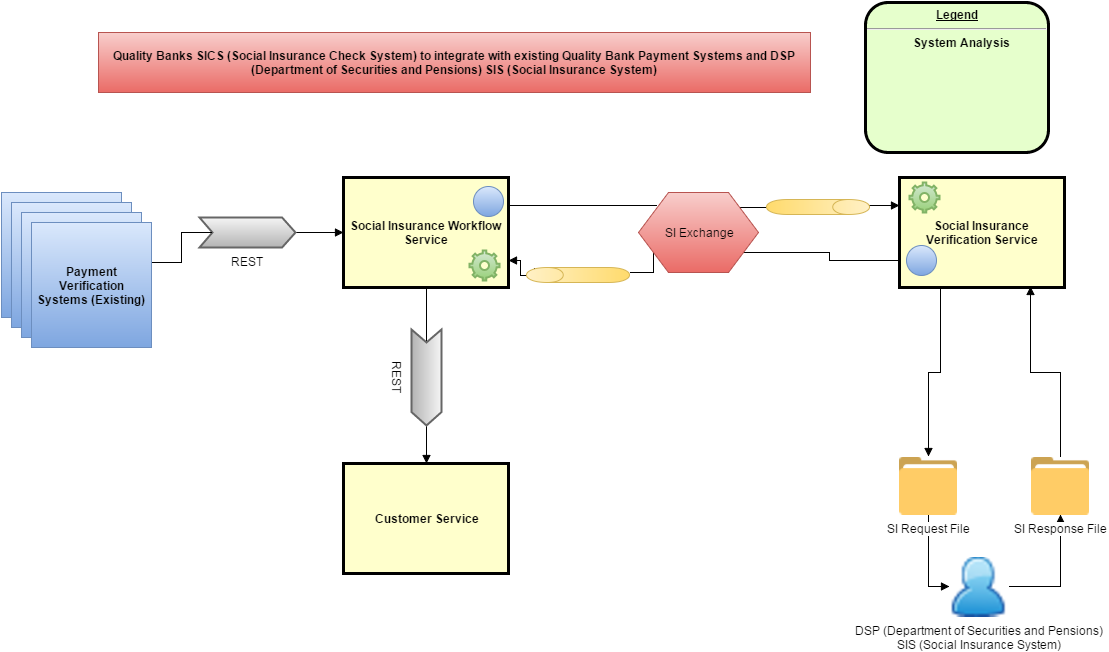

The diagram above was exported from draw.io. Its source (the exported page's mxGraphModel, read from the mxfile embedded in the PNG):
<mxGraphModel dx="1514" dy="1040" grid="1" gridSize="10" guides="1" tooltips="1" connect="1" arrows="1" fold="1" page="0" pageScale="1" pageWidth="826" pageHeight="1169" background="#ffffff" math="0">
  <root>
    <mxCell id="0" style=";html=1;" />
    <mxCell id="1" style=";html=1;" parent="0" />
    <mxCell id="136" style="edgeStyle=orthogonalEdgeStyle;rounded=0;html=1;exitX=0.5;exitY=1;entryX=0.13;entryY=0.5;entryPerimeter=0;endArrow=none;endFill=0;jettySize=auto;orthogonalLoop=1;" parent="1" source="4" target="135" edge="1">
      <mxGeometry relative="1" as="geometry" />
    </mxCell>
    <mxCell id="149" style="edgeStyle=orthogonalEdgeStyle;rounded=0;html=1;exitX=1;exitY=0.75;entryX=0.904;entryY=0.082;endArrow=none;endFill=0;jettySize=auto;orthogonalLoop=1;startArrow=block;startFill=1;entryPerimeter=0;" parent="1" source="4" target="141" edge="1">
      <mxGeometry relative="1" as="geometry">
        <Array as="points">
          <mxPoint x="160" y="88" />
          <mxPoint x="160" y="103" />
          <mxPoint x="174" y="103" />
        </Array>
      </mxGeometry>
    </mxCell>
    <mxCell id="163" style="edgeStyle=orthogonalEdgeStyle;rounded=0;html=1;exitX=1;exitY=0.25;entryX=0.153;entryY=0.158;entryPerimeter=0;startArrow=none;startFill=0;endArrow=none;endFill=0;jettySize=auto;orthogonalLoop=1;" parent="1" source="4" target="145" edge="1">
      <mxGeometry relative="1" as="geometry" />
    </mxCell>
    <mxCell id="4" value="Social Insurance Workflow Service" style="whiteSpace=wrap;align=center;verticalAlign=middle;fontStyle=1;strokeWidth=3;fillColor=#FFFFCC;html=1;" parent="1" vertex="1">
      <mxGeometry x="-17" y="5" width="165" height="110" as="geometry" />
    </mxCell>
    <mxCell id="6" value="&lt;p style=&quot;margin: 0px ; margin-top: 4px ; text-align: center ; text-decoration: underline&quot;&gt;&lt;strong&gt;Legend&lt;br&gt;&lt;/strong&gt;&lt;/p&gt;&lt;hr&gt;&lt;p style=&quot;margin: 0px ; margin-left: 8px&quot;&gt;System Analysis&lt;/p&gt;" style="verticalAlign=middle;align=center;overflow=fill;fontSize=12;fontFamily=Helvetica;html=1;rounded=1;fontStyle=1;strokeWidth=3;fillColor=#E6FFCC" parent="1" vertex="1">
      <mxGeometry x="505" y="-170" width="183" height="150" as="geometry" />
    </mxCell>
    <mxCell id="117" style="edgeStyle=orthogonalEdgeStyle;rounded=0;html=1;exitX=1;exitY=0.5;exitPerimeter=0;entryX=0;entryY=0.5;endArrow=block;endFill=1;jettySize=auto;orthogonalLoop=1;" parent="1" source="103" target="4" edge="1">
      <mxGeometry relative="1" as="geometry" />
    </mxCell>
    <mxCell id="103" value="REST" style="shape=mxgraph.arrows.notched_signal-in_arrow;html=1;verticalLabelPosition=bottom;verticalAlign=top;strokeWidth=2;plain-gray" parent="1" vertex="1">
      <mxGeometry x="-161" y="45" width="96" height="30" as="geometry" />
    </mxCell>
    <mxCell id="122" style="edgeStyle=orthogonalEdgeStyle;rounded=0;html=1;exitX=0.25;exitY=1;entryX=0.5;entryY=0;endArrow=block;endFill=1;jettySize=auto;orthogonalLoop=1;" parent="1" source="104" target="119" edge="1">
      <mxGeometry relative="1" as="geometry" />
    </mxCell>
    <mxCell id="159" style="edgeStyle=orthogonalEdgeStyle;rounded=0;html=1;exitX=0;exitY=0.75;entryX=0.875;entryY=0.75;entryPerimeter=0;startArrow=none;startFill=0;endArrow=none;endFill=0;jettySize=auto;orthogonalLoop=1;" parent="1" source="104" target="145" edge="1">
      <mxGeometry relative="1" as="geometry" />
    </mxCell>
    <mxCell id="104" value="Social Insurance Verification Service" style="whiteSpace=wrap;align=center;verticalAlign=middle;fontStyle=1;strokeWidth=3;fillColor=#FFFFCC;html=1;" parent="1" vertex="1">
      <mxGeometry x="539" y="5" width="165" height="110" as="geometry" />
    </mxCell>
    <mxCell id="105" value="Customer Service" style="whiteSpace=wrap;align=center;verticalAlign=middle;fontStyle=1;strokeWidth=3;fillColor=#FFFFCC;html=1;" parent="1" vertex="1">
      <mxGeometry x="-17" y="291" width="165" height="110" as="geometry" />
    </mxCell>
    <mxCell id="114" style="edgeStyle=orthogonalEdgeStyle;rounded=0;html=1;exitX=1.001;exitY=0.323;entryX=0.13;entryY=0.5;entryPerimeter=0;jettySize=auto;orthogonalLoop=1;endArrow=none;endFill=0;exitPerimeter=0;" parent="1" source="133" target="103" edge="1">
      <mxGeometry relative="1" as="geometry">
        <Array as="points">
          <mxPoint x="-179" y="90" />
          <mxPoint x="-179" y="60" />
        </Array>
      </mxGeometry>
    </mxCell>
    <mxCell id="110" value="" style="whiteSpace=wrap;html=1;plain-blue;fontStyle=1" parent="1" vertex="1">
      <mxGeometry x="-359" y="20" width="120" height="125" as="geometry" />
    </mxCell>
    <mxCell id="124" style="edgeStyle=orthogonalEdgeStyle;rounded=0;html=1;exitX=1;exitY=0.5;endArrow=block;endFill=1;jettySize=auto;orthogonalLoop=1;" parent="1" source="111" target="118" edge="1">
      <mxGeometry relative="1" as="geometry" />
    </mxCell>
    <mxCell id="111" value="DSP (Department of Securities and Pensions)&lt;div&gt;SIS (Social Insurance System)&lt;/div&gt;" style="shape=image;html=1;verticalAlign=top;verticalLabelPosition=bottom;labelBackgroundColor=#ffffff;imageAspect=0;aspect=fixed;image=https://cdn4.iconfinder.com/data/icons/24x24-free-application-icons/24/Person.png" parent="1" vertex="1">
      <mxGeometry x="589" y="384" width="60" height="60" as="geometry" />
    </mxCell>
    <mxCell id="125" style="edgeStyle=orthogonalEdgeStyle;rounded=0;html=1;exitX=0.5;exitY=0;entryX=0.795;entryY=0.995;entryPerimeter=0;endArrow=block;endFill=1;jettySize=auto;orthogonalLoop=1;" parent="1" source="118" target="104" edge="1">
      <mxGeometry relative="1" as="geometry" />
    </mxCell>
    <mxCell id="118" value="SI Response File" style="shape=image;html=1;verticalAlign=top;verticalLabelPosition=bottom;labelBackgroundColor=#ffffff;imageAspect=0;aspect=fixed;image=https://cdn2.iconfinder.com/data/icons/thesquid-ink-40-free-flat-icon-pack/64/folder-128.png" parent="1" vertex="1">
      <mxGeometry x="671" y="284" width="58" height="58" as="geometry" />
    </mxCell>
    <mxCell id="123" style="edgeStyle=orthogonalEdgeStyle;rounded=0;html=1;exitX=0.5;exitY=1;entryX=0;entryY=0.5;endArrow=block;endFill=1;jettySize=auto;orthogonalLoop=1;" parent="1" source="119" target="111" edge="1">
      <mxGeometry relative="1" as="geometry" />
    </mxCell>
    <mxCell id="119" value="SI Request File" style="shape=image;html=1;verticalAlign=top;verticalLabelPosition=bottom;labelBackgroundColor=#ffffff;imageAspect=0;aspect=fixed;image=https://cdn2.iconfinder.com/data/icons/thesquid-ink-40-free-flat-icon-pack/64/folder-128.png" parent="1" vertex="1">
      <mxGeometry x="539" y="284" width="58" height="58" as="geometry" />
    </mxCell>
    <mxCell id="131" value="" style="whiteSpace=wrap;html=1;plain-blue;fontStyle=1" parent="1" vertex="1">
      <mxGeometry x="-349" y="30" width="120" height="125" as="geometry" />
    </mxCell>
    <mxCell id="132" value="" style="whiteSpace=wrap;html=1;plain-blue;fontStyle=1" parent="1" vertex="1">
      <mxGeometry x="-339" y="40" width="120" height="125" as="geometry" />
    </mxCell>
    <mxCell id="133" value="&lt;span&gt;Payment Verification Systems (Existing)&lt;/span&gt;" style="whiteSpace=wrap;html=1;plain-blue;fontStyle=1" parent="1" vertex="1">
      <mxGeometry x="-329" y="50" width="120" height="125" as="geometry" />
    </mxCell>
    <mxCell id="137" style="edgeStyle=orthogonalEdgeStyle;rounded=0;html=1;exitX=1;exitY=0.5;exitPerimeter=0;entryX=0.5;entryY=0;endArrow=block;endFill=1;jettySize=auto;orthogonalLoop=1;" parent="1" source="135" target="105" edge="1">
      <mxGeometry relative="1" as="geometry" />
    </mxCell>
    <mxCell id="135" value="REST" style="shape=mxgraph.arrows.notched_signal-in_arrow;html=1;verticalLabelPosition=bottom;verticalAlign=top;strokeWidth=2;plain-gray;rotation=90;" parent="1" vertex="1">
      <mxGeometry x="18" y="190" width="96" height="30" as="geometry" />
    </mxCell>
    <mxCell id="157" style="edgeStyle=orthogonalEdgeStyle;rounded=0;html=1;exitX=0.5;exitY=0;entryX=0;entryY=0.25;startArrow=none;startFill=0;endArrow=block;endFill=1;jettySize=auto;orthogonalLoop=1;" parent="1" source="138" target="104" edge="1">
      <mxGeometry relative="1" as="geometry">
        <Array as="points">
          <mxPoint x="509" y="33" />
        </Array>
      </mxGeometry>
    </mxCell>
    <mxCell id="158" style="edgeStyle=orthogonalEdgeStyle;rounded=0;html=1;exitX=0.5;exitY=1;entryX=0.85;entryY=0.183;entryPerimeter=0;startArrow=none;startFill=0;endArrow=none;endFill=0;jettySize=auto;orthogonalLoop=1;" parent="1" source="138" target="145" edge="1">
      <mxGeometry relative="1" as="geometry" />
    </mxCell>
    <mxCell id="138" value="" style="shape=cylinder;whiteSpace=wrap;html=1;rotation=90;plain-yellow" parent="1" vertex="1">
      <mxGeometry x="450" y="-17" width="15" height="103" as="geometry" />
    </mxCell>
    <mxCell id="141" value="" style="shape=cylinder;whiteSpace=wrap;html=1;rotation=-90;plain-yellow" parent="1" vertex="1">
      <mxGeometry x="210" y="51" width="15" height="103" as="geometry" />
    </mxCell>
    <mxCell id="151" style="edgeStyle=orthogonalEdgeStyle;rounded=0;html=1;exitX=0.125;exitY=0.75;exitPerimeter=0;startArrow=none;startFill=0;endArrow=none;endFill=0;jettySize=auto;orthogonalLoop=1;" parent="1" source="145" edge="1">
      <mxGeometry relative="1" as="geometry">
        <mxPoint x="270.3333333333335" y="100.33333333333348" as="targetPoint" />
        <Array as="points">
          <mxPoint x="293" y="100" />
        </Array>
      </mxGeometry>
    </mxCell>
    <mxCell id="145" value="SI Exchange" style="shape=hexagon;perimeter=hexagonPerimeter;whiteSpace=wrap;html=1;plain-red" parent="1" vertex="1">
      <mxGeometry x="278" y="20" width="120" height="80" as="geometry" />
    </mxCell>
    <mxCell id="146" value="" style="html=1;verticalLabelPosition=bottom;labelBackgroundColor=#ffffff;verticalAlign=top;strokeWidth=2;shadow=0;dashed=0;shape=mxgraph.ios7.icons.settings;plain-green" parent="1" vertex="1">
      <mxGeometry x="549" y="10" width="30" height="30" as="geometry" />
    </mxCell>
    <mxCell id="147" value="" style="html=1;verticalLabelPosition=bottom;labelBackgroundColor=#ffffff;verticalAlign=top;strokeWidth=2;shadow=0;dashed=0;shape=mxgraph.ios7.icons.settings;plain-green" parent="1" vertex="1">
      <mxGeometry x="109" y="78" width="30" height="30" as="geometry" />
    </mxCell>
    <mxCell id="161" value="" style="ellipse;whiteSpace=wrap;html=1;plain-blue" parent="1" vertex="1">
      <mxGeometry x="112.5" y="14" width="30" height="30" as="geometry" />
    </mxCell>
    <mxCell id="162" value="" style="ellipse;whiteSpace=wrap;html=1;plain-blue" parent="1" vertex="1">
      <mxGeometry x="545.5" y="73" width="30" height="30" as="geometry" />
    </mxCell>
    <mxCell id="164" value="&lt;b&gt;&lt;span&gt;Quality Banks SICS (Social Insurance Check System) to integrate with existing Quality Bank Payment Systems and DSP (Department of Securities and Pensions&lt;/span&gt;&lt;span&gt;) SIS (Social Insurance System)&lt;/span&gt;&lt;/b&gt;" style="whiteSpace=wrap;html=1;plain-red" parent="1" vertex="1">
      <mxGeometry x="-262" y="-140" width="712" height="60" as="geometry" />
    </mxCell>
  </root>
</mxGraphModel>